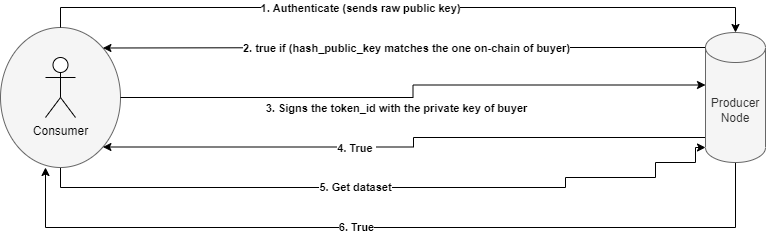

The diagram above was exported from draw.io. Its source (the exported page's mxGraphModel, read from the mxfile embedded in the PNG):
<mxGraphModel dx="862" dy="422" grid="1" gridSize="10" guides="1" tooltips="1" connect="1" arrows="1" fold="1" page="1" pageScale="1" pageWidth="827" pageHeight="1169" math="0" shadow="0">
  <root>
    <mxCell id="6r3ZzdCNDDJWT64Yzqut-0" />
    <mxCell id="6r3ZzdCNDDJWT64Yzqut-1" parent="6r3ZzdCNDDJWT64Yzqut-0" />
    <mxCell id="U9NMIeW-67_bNoBl6IST-11" value="&lt;b&gt;5. Get dataset&lt;/b&gt;" style="edgeStyle=orthogonalEdgeStyle;rounded=0;orthogonalLoop=1;jettySize=auto;html=1;exitX=0.5;exitY=1;exitDx=0;exitDy=0;entryX=0;entryY=1;entryDx=0;entryDy=-15;entryPerimeter=0;" parent="6r3ZzdCNDDJWT64Yzqut-1" source="U9NMIeW-67_bNoBl6IST-8" target="lt4W5a80KXrh-su9S2ow-0" edge="1">
      <mxGeometry x="-0.1064" relative="1" as="geometry">
        <mxPoint x="750" y="320" as="targetPoint" />
        <Array as="points">
          <mxPoint x="105" y="310" />
          <mxPoint x="610" y="310" />
          <mxPoint x="610" y="300" />
          <mxPoint x="700" y="300" />
          <mxPoint x="700" y="285" />
          <mxPoint x="740" y="285" />
          <mxPoint x="740" y="270" />
        </Array>
        <mxPoint as="offset" />
      </mxGeometry>
    </mxCell>
    <mxCell id="U9NMIeW-67_bNoBl6IST-8" value="" style="ellipse;whiteSpace=wrap;html=1;fillColor=#f5f5f5;fontColor=#333333;strokeColor=#666666;" parent="6r3ZzdCNDDJWT64Yzqut-1" vertex="1">
      <mxGeometry x="45" y="150" width="120" height="140" as="geometry" />
    </mxCell>
    <mxCell id="U9NMIeW-67_bNoBl6IST-4" style="edgeStyle=orthogonalEdgeStyle;rounded=0;orthogonalLoop=1;jettySize=auto;html=1;exitX=0;exitY=0;exitDx=0;exitDy=15;exitPerimeter=0;entryX=1;entryY=0;entryDx=0;entryDy=0;" parent="6r3ZzdCNDDJWT64Yzqut-1" source="lt4W5a80KXrh-su9S2ow-0" target="U9NMIeW-67_bNoBl6IST-8" edge="1">
      <mxGeometry relative="1" as="geometry">
        <mxPoint x="200" y="205" as="targetPoint" />
      </mxGeometry>
    </mxCell>
    <mxCell id="U9NMIeW-67_bNoBl6IST-5" value="&lt;b&gt;2. true if (hash_public_key matches the one on-chain of buyer)&lt;/b&gt;" style="edgeLabel;html=1;align=center;verticalAlign=middle;resizable=0;points=[];" parent="U9NMIeW-67_bNoBl6IST-4" vertex="1" connectable="0">
      <mxGeometry x="0.125" y="5" relative="1" as="geometry">
        <mxPoint x="39" y="-5" as="offset" />
      </mxGeometry>
    </mxCell>
    <mxCell id="U9NMIeW-67_bNoBl6IST-9" style="edgeStyle=orthogonalEdgeStyle;rounded=0;orthogonalLoop=1;jettySize=auto;html=1;exitX=0;exitY=0.755;exitDx=0;exitDy=0;exitPerimeter=0;entryX=1;entryY=1;entryDx=0;entryDy=0;" parent="6r3ZzdCNDDJWT64Yzqut-1" source="lt4W5a80KXrh-su9S2ow-0" target="U9NMIeW-67_bNoBl6IST-8" edge="1">
      <mxGeometry relative="1" as="geometry">
        <Array as="points">
          <mxPoint x="750" y="260" />
          <mxPoint x="458" y="260" />
          <mxPoint x="458" y="270" />
        </Array>
      </mxGeometry>
    </mxCell>
    <mxCell id="U9NMIeW-67_bNoBl6IST-10" value="&lt;b&gt;4. True&amp;nbsp;&lt;/b&gt;" style="edgeLabel;html=1;align=center;verticalAlign=middle;resizable=0;points=[];" parent="U9NMIeW-67_bNoBl6IST-9" vertex="1" connectable="0">
      <mxGeometry x="0.2" y="-1" relative="1" as="geometry">
        <mxPoint x="5" y="2" as="offset" />
      </mxGeometry>
    </mxCell>
    <mxCell id="U9NMIeW-67_bNoBl6IST-12" style="edgeStyle=orthogonalEdgeStyle;rounded=0;orthogonalLoop=1;jettySize=auto;html=1;exitX=0.5;exitY=1;exitDx=0;exitDy=0;exitPerimeter=0;entryX=0.375;entryY=1;entryDx=0;entryDy=0;entryPerimeter=0;" parent="6r3ZzdCNDDJWT64Yzqut-1" source="lt4W5a80KXrh-su9S2ow-0" target="U9NMIeW-67_bNoBl6IST-8" edge="1">
      <mxGeometry relative="1" as="geometry">
        <Array as="points">
          <mxPoint x="780" y="350" />
          <mxPoint x="90" y="350" />
        </Array>
      </mxGeometry>
    </mxCell>
    <mxCell id="U9NMIeW-67_bNoBl6IST-13" value="&lt;b&gt;6. True&lt;/b&gt;" style="edgeLabel;html=1;align=center;verticalAlign=middle;resizable=0;points=[];" parent="U9NMIeW-67_bNoBl6IST-12" vertex="1" connectable="0">
      <mxGeometry x="-0.0658" y="-1" relative="1" as="geometry">
        <mxPoint x="-64" as="offset" />
      </mxGeometry>
    </mxCell>
    <mxCell id="lt4W5a80KXrh-su9S2ow-0" value="Producer Node" style="shape=cylinder3;whiteSpace=wrap;html=1;boundedLbl=1;backgroundOutline=1;size=15;fillColor=#f5f5f5;fontColor=#333333;strokeColor=#666666;" parent="6r3ZzdCNDDJWT64Yzqut-1" vertex="1">
      <mxGeometry x="750" y="155" width="60" height="130" as="geometry" />
    </mxCell>
    <mxCell id="U9NMIeW-67_bNoBl6IST-2" style="edgeStyle=orthogonalEdgeStyle;rounded=0;orthogonalLoop=1;jettySize=auto;html=1;entryX=0.5;entryY=0;entryDx=0;entryDy=0;entryPerimeter=0;exitX=0.5;exitY=0;exitDx=0;exitDy=0;" parent="6r3ZzdCNDDJWT64Yzqut-1" source="U9NMIeW-67_bNoBl6IST-8" target="lt4W5a80KXrh-su9S2ow-0" edge="1">
      <mxGeometry relative="1" as="geometry">
        <mxPoint x="160" y="170" as="sourcePoint" />
      </mxGeometry>
    </mxCell>
    <mxCell id="U9NMIeW-67_bNoBl6IST-3" value="&lt;b&gt;1. Authenticate (sends raw public key)&lt;/b&gt;" style="edgeLabel;html=1;align=center;verticalAlign=middle;resizable=0;points=[];" parent="U9NMIeW-67_bNoBl6IST-2" vertex="1" connectable="0">
      <mxGeometry x="-0.1133" relative="1" as="geometry">
        <mxPoint as="offset" />
      </mxGeometry>
    </mxCell>
    <mxCell id="U9NMIeW-67_bNoBl6IST-6" style="edgeStyle=orthogonalEdgeStyle;rounded=0;orthogonalLoop=1;jettySize=auto;html=1;entryX=0;entryY=0;entryDx=0;entryDy=52.5;entryPerimeter=0;" parent="6r3ZzdCNDDJWT64Yzqut-1" source="U9NMIeW-67_bNoBl6IST-8" target="lt4W5a80KXrh-su9S2ow-0" edge="1">
      <mxGeometry relative="1" as="geometry">
        <mxPoint x="190" y="255" as="sourcePoint" />
      </mxGeometry>
    </mxCell>
    <mxCell id="U9NMIeW-67_bNoBl6IST-7" value="&lt;b&gt;3. Signs the token_id with the private key of buyer&lt;/b&gt;" style="edgeLabel;html=1;align=center;verticalAlign=middle;resizable=0;points=[];" parent="U9NMIeW-67_bNoBl6IST-6" vertex="1" connectable="0">
      <mxGeometry x="-0.1814" y="1" relative="1" as="geometry">
        <mxPoint x="30" y="11" as="offset" />
      </mxGeometry>
    </mxCell>
    <mxCell id="U9NMIeW-67_bNoBl6IST-0" value="Consumer" style="shape=umlActor;verticalLabelPosition=bottom;verticalAlign=top;html=1;" parent="6r3ZzdCNDDJWT64Yzqut-1" vertex="1">
      <mxGeometry x="90" y="180" width="30" height="60" as="geometry" />
    </mxCell>
  </root>
</mxGraphModel>